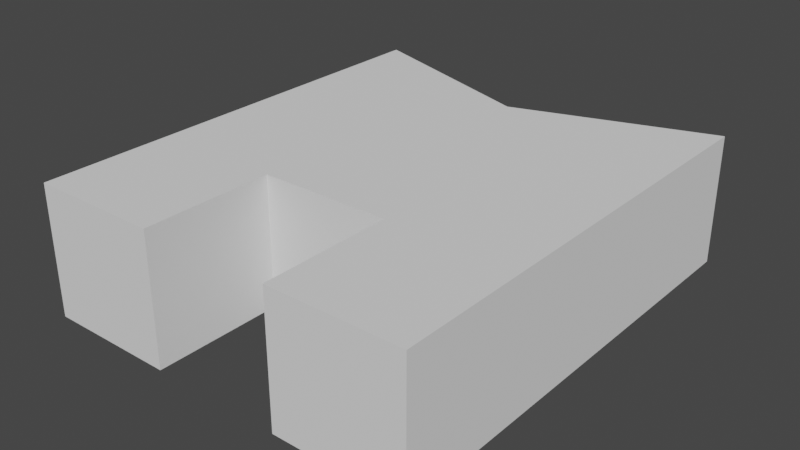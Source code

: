 # Source: cube.blend  (saved by Blender 3.4.6; exported with 4.5.12 LTS)
import bpy
from mathutils import Matrix  # noqa: F401  (used for matrix-valued properties, if any)

bpy.ops.wm.read_factory_settings(use_empty=True)
scene = bpy.context.scene
scene.name = 'Scene'

# ---- collections
col_collection = bpy.data.collections.new('Collection'); scene.collection.children.link(col_collection)

# ---- world
world_world = bpy.data.worlds.new('World'); scene.world = world_world
world_world.use_nodes = True; world_world.node_tree.nodes.clear()
_N = world_world.node_tree.nodes; _L = world_world.node_tree.links
n0 = _N.new('ShaderNodeOutputWorld'); n0.name = 'World Output'; n0.location = (300, 300)
n1 = _N.new('ShaderNodeBackground'); n1.name = 'Background'; n1.location = (10, 300)
n1.inputs[0].default_value = (0.05088, 0.05088, 0.05088, 1.0)
_L.new(n1.outputs[0], n0.inputs[0])
n0.is_active_output = True
world_world.color = (0.05088, 0.05088, 0.05088)
world_world.use_sun_shadow = False
world_world.sun_shadow_jitter_overblur = 0.0

# ---- meshes
me_cube_002 = bpy.data.meshes.new('Cube.002')
me_cube_002.from_pydata([(-3.0, -3.0, -1.0), (-3.0, -3.0, 1.0), (-3.0, 4.0, -1.0), (-3.0, 4.0, 1.0), (3.0, -3.0, -1.0), (3.0, -3.0, 1.0), (3.0, 4.0, -1.0), (3.0, 4.0, 1.0), (1.0, -1.0, -1.0), (1.0, -1.0, 1.0), (1.0, -3.0, -1.0), (1.0, -3.0, 1.0), (-1.0, -1.0, -1.0), (-1.0, -1.0, 1.0), (-1.0, -3.0, -1.0), (-1.0, -3.0, 1.0), (0.0, 3.0, -1.0), (0.0, 3.0, 1.0)], [], [(0, 2, 3, 1), (6, 4, 5, 7), (8, 9, 11, 10), (5, 4, 10, 11), (9, 8, 12, 13), (13, 12, 14, 15), (1, 15, 14, 0), (3, 2, 16, 17), (6, 7, 17, 16), (1, 3, 17, 7, 5, 11, 9, 13, 15), (0, 14, 12, 8, 10, 4, 6, 16, 2)])
_uv = me_cube_002.uv_layers.new(name='UVMap')
_uv.uv.foreach_set('vector', [0.375, 0.0, 0.375, 0.25, 0.625, 0.25, 0.625, 0.0, 0.375, 0.5, 0.375, 0.75, 0.625, 0.75, 0.625, 0.5, 0.375, 0.0, 0.625, 0.0, 0.625, 0.0, 0.375, 0.0, 0.625, 0.75, 0.375, 0.75, 0.375, 0.0, 0.625, 0.0, 0.625, 0.0, 0.375, 0.0, 0.375, 0.0, 0.625, 0.0, 0.625, 0.0, 0.375, 0.0, 0.375, 0.0, 0.625, 0.0, 0.625, 0.0, 0.625, 0.0, 0.375, 0.0, 0.375, 0.0, 0.625, 0.25, 0.375, 0.25, 0.375, 0.25, 0.625, 0.25, 0.375, 0.5, 0.625, 0.5, 0.625, 0.25, 0.375, 0.25, 0.625, 0.0, 0.625, 0.25, 0.625, 0.25, 0.625, 0.5, 0.625, 0.75, 0.625, 0.0, 0.625, 0.0, 0.625, 0.0, 0.625, 0.0, 0.375, 0.0, 0.375, 0.0, 0.375, 0.0, 0.375, 0.0, 0.375, 0.0, 0.375, 0.75, 0.375, 0.5, 0.375, 0.25, 0.375, 0.25])
me_cube_002.update()

# ---- objects
ob_cube = bpy.data.objects.new('Cube', me_cube_002)

# ---- transforms, parenting, visibility, modifiers, constraints
ob_cube.location = (0.0, 0.0, 0.0)

# ---- collection membership
col_collection.objects.link(ob_cube)

# ---- scene / render settings (as saved in the file)
scene.frame_start = 1; scene.frame_end = 250; scene.frame_set(1)
scene.render.engine = 'BLENDER_EEVEE_NEXT'
scene.cycles.sampling_pattern = 'TABULATED_SOBOL'
scene.cycles.use_light_tree = False
scene.view_settings.view_transform = 'Filmic'
bpy.context.view_layer.update()

# ---- added for rendering (the .blend has no active camera and no usable light): camera, sun
cam_auto = bpy.data.cameras.new('AutoCamera')
cam_auto.lens = 50.0
cam_auto.sensor_width = 36.0
cam_auto.clip_end = 1000.0
ob_auto_camera = bpy.data.objects.new('AutoCamera', cam_auto)
scene.collection.objects.link(ob_auto_camera)
ob_auto_camera.location = (8.72855, -9.97426, 6.98284)
ob_auto_camera.rotation_euler = (1.09748, -7.21219e-08, 0.694738)
scene.camera = ob_auto_camera
light_auto_sun = bpy.data.lights.new('AutoSun', 'SUN')
light_auto_sun.energy = 3.0
light_auto_sun.angle = 0.0523599
ob_auto_sun = bpy.data.objects.new('AutoSun', light_auto_sun)
scene.collection.objects.link(ob_auto_sun)
ob_auto_sun.rotation_euler = (0.872665, 0.174533, 0.523599)
bpy.context.view_layer.update()
